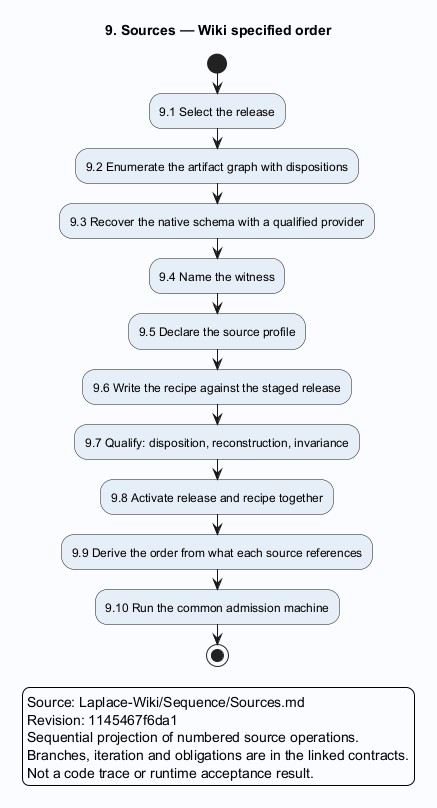

The diagram above was rendered by PlantUML. Its source (embedded in the PNG):
@startuml
skinparam backgroundColor #FAFCFF
skinparam shadowing false
skinparam defaultFontName SansSerif
skinparam activityBackgroundColor #E6EFF7
title 9. Sources — Wiki specified order
start
:9.1 Select the release;
:9.2 Enumerate the artifact graph with dispositions;
:9.3 Recover the native schema with a qualified provider;
:9.4 Name the witness;
:9.5 Declare the source profile;
:9.6 Write the recipe against the staged release;
:9.7 Qualify: disposition, reconstruction, invariance;
:9.8 Activate release and recipe together;
:9.9 Derive the order from what each source references;
:9.10 Run the common admission machine;
stop
legend
Source: Laplace-Wiki/Sequence/Sources.md
Revision: 1145467f6da1
Sequential projection of numbered source operations.
Branches, iteration and obligations are in the linked contracts.
Not a code trace or runtime acceptance result.
endlegend
@enduml